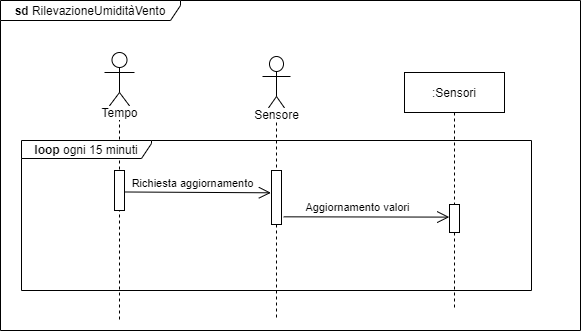

The diagram above was exported from draw.io. Its source (the exported page's mxGraphModel, read from the mxfile embedded in the PNG):
<mxGraphModel dx="1086" dy="1656" grid="1" gridSize="10" guides="1" tooltips="1" connect="1" arrows="1" fold="1" page="1" pageScale="1" pageWidth="1100" pageHeight="850" background="#ffffff" math="0" shadow="0">
  <root>
    <mxCell id="0" />
    <mxCell id="1" parent="0" />
    <mxCell id="QY8CNCCvGtGlEofh1kWj-12" value="&lt;b&gt;sd &lt;/b&gt;RilevazioneUmiditàVento" style="shape=umlFrame;whiteSpace=wrap;html=1;width=180;height=20;" parent="1" vertex="1">
      <mxGeometry x="10" y="-60" width="580" height="330" as="geometry" />
    </mxCell>
    <mxCell id="QY8CNCCvGtGlEofh1kWj-13" value="" style="shape=umlLifeline;participant=umlActor;perimeter=lifelinePerimeter;whiteSpace=wrap;html=1;container=1;collapsible=0;recursiveResize=0;verticalAlign=top;spacingTop=36;outlineConnect=0;size=60;" parent="1" vertex="1">
      <mxGeometry x="114" y="-8" width="30" height="268" as="geometry" />
    </mxCell>
    <mxCell id="QY8CNCCvGtGlEofh1kWj-14" value="&lt;span style=&quot;background-color: rgb(255 , 255 , 255)&quot;&gt;&lt;font style=&quot;font-size: 12px&quot;&gt;Tempo&lt;/font&gt;&lt;/span&gt;" style="text;html=1;align=center;verticalAlign=middle;resizable=0;points=[];autosize=1;" parent="1" vertex="1">
      <mxGeometry x="104" y="42" width="50" height="20" as="geometry" />
    </mxCell>
    <mxCell id="QY8CNCCvGtGlEofh1kWj-15" value="Aggiornamento valori" style="html=1;verticalAlign=bottom;endArrow=open;entryX=-0.023;entryY=0.45;entryDx=0;entryDy=0;entryPerimeter=0;exitX=1.224;exitY=0.858;exitDx=0;exitDy=0;exitPerimeter=0;endFill=0;endSize=10;" parent="1" source="QY8CNCCvGtGlEofh1kWj-21" target="QY8CNCCvGtGlEofh1kWj-18" edge="1">
      <mxGeometry x="-0.1067" width="80" relative="1" as="geometry">
        <mxPoint x="296" y="164" as="sourcePoint" />
        <mxPoint x="592" y="164" as="targetPoint" />
        <mxPoint as="offset" />
      </mxGeometry>
    </mxCell>
    <mxCell id="QY8CNCCvGtGlEofh1kWj-16" value="Richiesta aggiornamento" style="html=1;verticalAlign=bottom;endArrow=open;exitX=0.994;exitY=0.537;exitDx=0;exitDy=0;exitPerimeter=0;entryX=-0.062;entryY=0.413;entryDx=0;entryDy=0;entryPerimeter=0;endFill=0;endSize=10;" parent="1" source="QY8CNCCvGtGlEofh1kWj-19" target="QY8CNCCvGtGlEofh1kWj-21" edge="1">
      <mxGeometry x="-0.0747" width="80" relative="1" as="geometry">
        <mxPoint x="134" y="130" as="sourcePoint" />
        <mxPoint x="268" y="132" as="targetPoint" />
        <mxPoint as="offset" />
      </mxGeometry>
    </mxCell>
    <mxCell id="QY8CNCCvGtGlEofh1kWj-17" value=":Sensori" style="shape=umlLifeline;perimeter=lifelinePerimeter;whiteSpace=wrap;html=1;container=1;collapsible=0;recursiveResize=0;outlineConnect=0;" parent="1" vertex="1">
      <mxGeometry x="414" y="12" width="100" height="238" as="geometry" />
    </mxCell>
    <mxCell id="QY8CNCCvGtGlEofh1kWj-18" value="" style="html=1;points=[];perimeter=orthogonalPerimeter;" parent="QY8CNCCvGtGlEofh1kWj-17" vertex="1">
      <mxGeometry x="45" y="132" width="10" height="28" as="geometry" />
    </mxCell>
    <mxCell id="QY8CNCCvGtGlEofh1kWj-19" value="" style="html=1;points=[];perimeter=orthogonalPerimeter;" parent="1" vertex="1">
      <mxGeometry x="124" y="110" width="10" height="40" as="geometry" />
    </mxCell>
    <mxCell id="QY8CNCCvGtGlEofh1kWj-20" value="" style="shape=umlLifeline;participant=umlActor;perimeter=lifelinePerimeter;whiteSpace=wrap;html=1;container=1;collapsible=0;recursiveResize=0;verticalAlign=top;spacingTop=36;outlineConnect=0;size=60;" parent="1" vertex="1">
      <mxGeometry x="272" y="-4" width="28" height="264" as="geometry" />
    </mxCell>
    <mxCell id="QY8CNCCvGtGlEofh1kWj-21" value="" style="html=1;points=[];perimeter=orthogonalPerimeter;" parent="QY8CNCCvGtGlEofh1kWj-20" vertex="1">
      <mxGeometry x="9" y="114" width="10" height="54" as="geometry" />
    </mxCell>
    <mxCell id="QY8CNCCvGtGlEofh1kWj-22" value="&lt;span style=&quot;background-color: rgb(255 , 255 , 255)&quot;&gt;&lt;font style=&quot;font-size: 12px&quot;&gt;Sensore&lt;/font&gt;&lt;/span&gt;" style="text;html=1;align=center;verticalAlign=middle;resizable=0;points=[];autosize=1;" parent="1" vertex="1">
      <mxGeometry x="258" y="44" width="56" height="20" as="geometry" />
    </mxCell>
    <mxCell id="GhfCLM7u4gAstR8Ymzcr-1" value="&lt;b&gt;loop &lt;/b&gt;ogni 15 minuti" style="shape=umlFrame;whiteSpace=wrap;html=1;width=130;height=18;" parent="1" vertex="1">
      <mxGeometry x="31" y="80" width="510" height="150" as="geometry" />
    </mxCell>
  </root>
</mxGraphModel>